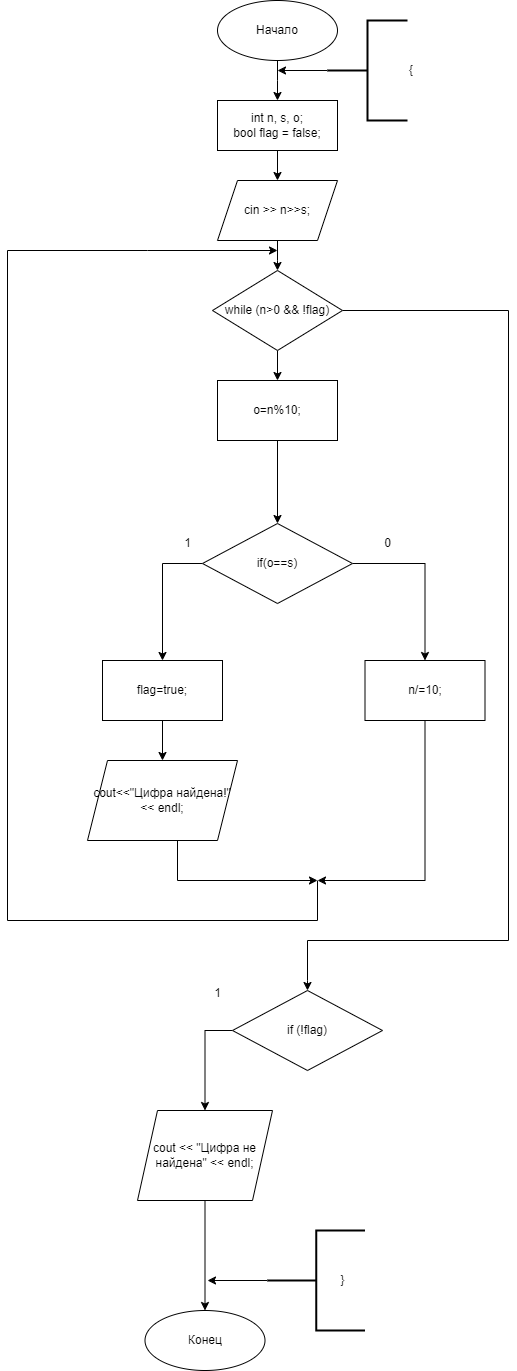

The diagram above was exported from draw.io. Its source (the exported page's mxGraphModel, read from the mxfile embedded in the PNG):
<mxGraphModel dx="1050" dy="725" grid="1" gridSize="10" guides="1" tooltips="1" connect="1" arrows="1" fold="1" page="1" pageScale="1" pageWidth="827" pageHeight="1169" math="0" shadow="0">
  <root>
    <mxCell id="0" />
    <mxCell id="1" parent="0" />
    <mxCell id="MxVB5uM-RIzDyaNLnOSY-3" style="edgeStyle=orthogonalEdgeStyle;rounded=0;orthogonalLoop=1;jettySize=auto;html=1;exitX=0.5;exitY=1;exitDx=0;exitDy=0;entryX=0.5;entryY=0;entryDx=0;entryDy=0;" parent="1" source="MxVB5uM-RIzDyaNLnOSY-1" target="MxVB5uM-RIzDyaNLnOSY-2" edge="1">
      <mxGeometry relative="1" as="geometry">
        <Array as="points">
          <mxPoint x="530" y="90" />
          <mxPoint x="530" y="90" />
        </Array>
      </mxGeometry>
    </mxCell>
    <mxCell id="MxVB5uM-RIzDyaNLnOSY-1" value="Начало" style="ellipse;whiteSpace=wrap;html=1;" parent="1" vertex="1">
      <mxGeometry x="470" y="10" width="120" height="60" as="geometry" />
    </mxCell>
    <mxCell id="MxVB5uM-RIzDyaNLnOSY-9" style="edgeStyle=orthogonalEdgeStyle;rounded=0;orthogonalLoop=1;jettySize=auto;html=1;exitX=0.5;exitY=1;exitDx=0;exitDy=0;entryX=0.5;entryY=0;entryDx=0;entryDy=0;" parent="1" source="MxVB5uM-RIzDyaNLnOSY-2" target="MxVB5uM-RIzDyaNLnOSY-8" edge="1">
      <mxGeometry relative="1" as="geometry" />
    </mxCell>
    <mxCell id="MxVB5uM-RIzDyaNLnOSY-2" value="&lt;div&gt;int n, s, o;&lt;/div&gt;&lt;div&gt;bool flag = false;&lt;/div&gt;" style="rounded=0;whiteSpace=wrap;html=1;" parent="1" vertex="1">
      <mxGeometry x="470" y="110" width="120" height="50" as="geometry" />
    </mxCell>
    <mxCell id="MxVB5uM-RIzDyaNLnOSY-5" style="edgeStyle=orthogonalEdgeStyle;rounded=0;orthogonalLoop=1;jettySize=auto;html=1;exitX=0;exitY=0.5;exitDx=0;exitDy=0;exitPerimeter=0;" parent="1" source="MxVB5uM-RIzDyaNLnOSY-4" edge="1">
      <mxGeometry relative="1" as="geometry">
        <mxPoint x="530" y="80" as="targetPoint" />
      </mxGeometry>
    </mxCell>
    <mxCell id="MxVB5uM-RIzDyaNLnOSY-4" value="{" style="strokeWidth=2;html=1;shape=mxgraph.flowchart.annotation_2;align=left;labelPosition=right;pointerEvents=1;" parent="1" vertex="1">
      <mxGeometry x="580" y="30" width="80" height="100" as="geometry" />
    </mxCell>
    <mxCell id="MxVB5uM-RIzDyaNLnOSY-11" style="edgeStyle=orthogonalEdgeStyle;rounded=0;orthogonalLoop=1;jettySize=auto;html=1;" parent="1" source="MxVB5uM-RIzDyaNLnOSY-8" edge="1">
      <mxGeometry relative="1" as="geometry">
        <mxPoint x="530" y="280" as="targetPoint" />
      </mxGeometry>
    </mxCell>
    <mxCell id="MxVB5uM-RIzDyaNLnOSY-8" value="cin &amp;gt;&amp;gt; n&amp;gt;&amp;gt;s;" style="shape=parallelogram;perimeter=parallelogramPerimeter;whiteSpace=wrap;html=1;fixedSize=1;" parent="1" vertex="1">
      <mxGeometry x="470" y="190" width="120" height="60" as="geometry" />
    </mxCell>
    <mxCell id="MxVB5uM-RIzDyaNLnOSY-43" style="edgeStyle=orthogonalEdgeStyle;rounded=0;orthogonalLoop=1;jettySize=auto;html=1;exitX=0.5;exitY=1;exitDx=0;exitDy=0;entryX=0.5;entryY=0;entryDx=0;entryDy=0;" parent="1" source="MxVB5uM-RIzDyaNLnOSY-41" target="MxVB5uM-RIzDyaNLnOSY-42" edge="1">
      <mxGeometry relative="1" as="geometry" />
    </mxCell>
    <mxCell id="MxVB5uM-RIzDyaNLnOSY-68" style="edgeStyle=orthogonalEdgeStyle;rounded=0;orthogonalLoop=1;jettySize=auto;html=1;exitX=1;exitY=0.5;exitDx=0;exitDy=0;entryX=0.5;entryY=0;entryDx=0;entryDy=0;" parent="1" source="MxVB5uM-RIzDyaNLnOSY-41" target="MxVB5uM-RIzDyaNLnOSY-66" edge="1">
      <mxGeometry relative="1" as="geometry">
        <mxPoint x="560" y="970" as="targetPoint" />
        <Array as="points">
          <mxPoint x="761" y="320" />
          <mxPoint x="761" y="950" />
          <mxPoint x="560" y="950" />
          <mxPoint x="560" y="990" />
        </Array>
      </mxGeometry>
    </mxCell>
    <mxCell id="MxVB5uM-RIzDyaNLnOSY-41" value="while (n&amp;gt;0 &amp;amp;&amp;amp; !flag)" style="rhombus;whiteSpace=wrap;html=1;" parent="1" vertex="1">
      <mxGeometry x="465" y="280" width="130" height="80" as="geometry" />
    </mxCell>
    <mxCell id="MxVB5uM-RIzDyaNLnOSY-44" style="edgeStyle=orthogonalEdgeStyle;rounded=0;orthogonalLoop=1;jettySize=auto;html=1;exitX=0.5;exitY=1;exitDx=0;exitDy=0;entryX=0.5;entryY=0;entryDx=0;entryDy=0;" parent="1" source="MxVB5uM-RIzDyaNLnOSY-42" target="MxVB5uM-RIzDyaNLnOSY-52" edge="1">
      <mxGeometry relative="1" as="geometry">
        <mxPoint x="510" y="550" as="targetPoint" />
        <Array as="points" />
      </mxGeometry>
    </mxCell>
    <mxCell id="MxVB5uM-RIzDyaNLnOSY-42" value="o=n%10;" style="rounded=0;whiteSpace=wrap;html=1;" parent="1" vertex="1">
      <mxGeometry x="470" y="390" width="120" height="60" as="geometry" />
    </mxCell>
    <mxCell id="MxVB5uM-RIzDyaNLnOSY-48" style="edgeStyle=orthogonalEdgeStyle;rounded=0;orthogonalLoop=1;jettySize=auto;html=1;exitX=0.5;exitY=1;exitDx=0;exitDy=0;entryX=0.5;entryY=0;entryDx=0;entryDy=0;" parent="1" source="MxVB5uM-RIzDyaNLnOSY-46" target="MxVB5uM-RIzDyaNLnOSY-47" edge="1">
      <mxGeometry relative="1" as="geometry" />
    </mxCell>
    <mxCell id="MxVB5uM-RIzDyaNLnOSY-46" value="cout &amp;lt;&amp;lt; &quot;Цифра не найдена&quot; &amp;lt;&amp;lt; endl;" style="shape=parallelogram;perimeter=parallelogramPerimeter;whiteSpace=wrap;html=1;fixedSize=1;" parent="1" vertex="1">
      <mxGeometry x="390" y="1120" width="135" height="90" as="geometry" />
    </mxCell>
    <mxCell id="MxVB5uM-RIzDyaNLnOSY-47" value="Конец" style="ellipse;whiteSpace=wrap;html=1;" parent="1" vertex="1">
      <mxGeometry x="397.5" y="1320" width="120" height="60" as="geometry" />
    </mxCell>
    <mxCell id="MxVB5uM-RIzDyaNLnOSY-72" style="edgeStyle=orthogonalEdgeStyle;rounded=0;orthogonalLoop=1;jettySize=auto;html=1;exitX=0;exitY=0.5;exitDx=0;exitDy=0;exitPerimeter=0;" parent="1" source="MxVB5uM-RIzDyaNLnOSY-49" edge="1">
      <mxGeometry relative="1" as="geometry">
        <mxPoint x="460" y="1290" as="targetPoint" />
      </mxGeometry>
    </mxCell>
    <mxCell id="MxVB5uM-RIzDyaNLnOSY-49" value="" style="strokeWidth=2;html=1;shape=mxgraph.flowchart.annotation_2;align=left;labelPosition=right;pointerEvents=1;" parent="1" vertex="1">
      <mxGeometry x="520" y="1240" width="97.5" height="100" as="geometry" />
    </mxCell>
    <mxCell id="MxVB5uM-RIzDyaNLnOSY-51" value="}" style="text;html=1;align=center;verticalAlign=middle;resizable=0;points=[];autosize=1;strokeColor=none;fillColor=none;" parent="1" vertex="1">
      <mxGeometry x="580" y="1275" width="30" height="30" as="geometry" />
    </mxCell>
    <mxCell id="MxVB5uM-RIzDyaNLnOSY-56" style="edgeStyle=orthogonalEdgeStyle;rounded=0;orthogonalLoop=1;jettySize=auto;html=1;exitX=0;exitY=0.5;exitDx=0;exitDy=0;" parent="1" source="MxVB5uM-RIzDyaNLnOSY-52" target="MxVB5uM-RIzDyaNLnOSY-53" edge="1">
      <mxGeometry relative="1" as="geometry" />
    </mxCell>
    <mxCell id="MxVB5uM-RIzDyaNLnOSY-58" style="edgeStyle=orthogonalEdgeStyle;rounded=0;orthogonalLoop=1;jettySize=auto;html=1;exitX=1;exitY=0.5;exitDx=0;exitDy=0;entryX=0.5;entryY=0;entryDx=0;entryDy=0;" parent="1" source="MxVB5uM-RIzDyaNLnOSY-52" target="MxVB5uM-RIzDyaNLnOSY-57" edge="1">
      <mxGeometry relative="1" as="geometry" />
    </mxCell>
    <mxCell id="MxVB5uM-RIzDyaNLnOSY-52" value="if(o==s)" style="rhombus;whiteSpace=wrap;html=1;" parent="1" vertex="1">
      <mxGeometry x="455" y="533" width="150" height="80" as="geometry" />
    </mxCell>
    <mxCell id="MxVB5uM-RIzDyaNLnOSY-55" style="edgeStyle=orthogonalEdgeStyle;rounded=0;orthogonalLoop=1;jettySize=auto;html=1;exitX=0.5;exitY=1;exitDx=0;exitDy=0;entryX=0.5;entryY=0;entryDx=0;entryDy=0;" parent="1" source="MxVB5uM-RIzDyaNLnOSY-53" target="MxVB5uM-RIzDyaNLnOSY-54" edge="1">
      <mxGeometry relative="1" as="geometry" />
    </mxCell>
    <mxCell id="MxVB5uM-RIzDyaNLnOSY-53" value="flag=true;" style="rounded=0;whiteSpace=wrap;html=1;" parent="1" vertex="1">
      <mxGeometry x="355" y="670" width="120" height="60" as="geometry" />
    </mxCell>
    <mxCell id="MxVB5uM-RIzDyaNLnOSY-62" style="edgeStyle=orthogonalEdgeStyle;rounded=0;orthogonalLoop=1;jettySize=auto;html=1;exitX=0.5;exitY=1;exitDx=0;exitDy=0;" parent="1" source="MxVB5uM-RIzDyaNLnOSY-54" edge="1">
      <mxGeometry relative="1" as="geometry">
        <mxPoint x="570" y="890" as="targetPoint" />
        <Array as="points">
          <mxPoint x="430" y="890" />
        </Array>
      </mxGeometry>
    </mxCell>
    <mxCell id="MxVB5uM-RIzDyaNLnOSY-54" value="cout&amp;lt;&amp;lt;&quot;Цифра найдена!&quot; &amp;lt;&amp;lt; endl;" style="shape=parallelogram;perimeter=parallelogramPerimeter;whiteSpace=wrap;html=1;fixedSize=1;" parent="1" vertex="1">
      <mxGeometry x="340" y="770" width="150" height="80" as="geometry" />
    </mxCell>
    <mxCell id="MxVB5uM-RIzDyaNLnOSY-61" style="edgeStyle=orthogonalEdgeStyle;rounded=0;orthogonalLoop=1;jettySize=auto;html=1;exitX=0.5;exitY=1;exitDx=0;exitDy=0;" parent="1" source="MxVB5uM-RIzDyaNLnOSY-57" edge="1">
      <mxGeometry relative="1" as="geometry">
        <mxPoint x="570" y="890" as="targetPoint" />
        <Array as="points">
          <mxPoint x="678" y="890" />
        </Array>
      </mxGeometry>
    </mxCell>
    <mxCell id="MxVB5uM-RIzDyaNLnOSY-57" value="n/=10;" style="rounded=0;whiteSpace=wrap;html=1;" parent="1" vertex="1">
      <mxGeometry x="617.5" y="670" width="120" height="60" as="geometry" />
    </mxCell>
    <mxCell id="MxVB5uM-RIzDyaNLnOSY-59" value="0" style="text;html=1;align=center;verticalAlign=middle;resizable=0;points=[];autosize=1;strokeColor=none;fillColor=none;" parent="1" vertex="1">
      <mxGeometry x="625" y="538" width="30" height="30" as="geometry" />
    </mxCell>
    <mxCell id="MxVB5uM-RIzDyaNLnOSY-63" value="1" style="text;html=1;align=center;verticalAlign=middle;resizable=0;points=[];autosize=1;strokeColor=none;fillColor=none;" parent="1" vertex="1">
      <mxGeometry x="425" y="538" width="30" height="30" as="geometry" />
    </mxCell>
    <mxCell id="MxVB5uM-RIzDyaNLnOSY-64" value="" style="endArrow=classic;html=1;rounded=0;" parent="1" edge="1">
      <mxGeometry width="50" height="50" relative="1" as="geometry">
        <mxPoint x="570" y="890" as="sourcePoint" />
        <mxPoint x="530" y="260" as="targetPoint" />
        <Array as="points">
          <mxPoint x="570" y="930" />
          <mxPoint x="260" y="930" />
          <mxPoint x="260" y="260" />
          <mxPoint x="400" y="260" />
        </Array>
      </mxGeometry>
    </mxCell>
    <mxCell id="MxVB5uM-RIzDyaNLnOSY-69" style="edgeStyle=orthogonalEdgeStyle;rounded=0;orthogonalLoop=1;jettySize=auto;html=1;exitX=0;exitY=0.5;exitDx=0;exitDy=0;entryX=0.5;entryY=0;entryDx=0;entryDy=0;" parent="1" source="MxVB5uM-RIzDyaNLnOSY-66" target="MxVB5uM-RIzDyaNLnOSY-46" edge="1">
      <mxGeometry relative="1" as="geometry" />
    </mxCell>
    <mxCell id="MxVB5uM-RIzDyaNLnOSY-66" value="if (!flag)" style="rhombus;whiteSpace=wrap;html=1;" parent="1" vertex="1">
      <mxGeometry x="485" y="1000" width="150" height="80" as="geometry" />
    </mxCell>
    <mxCell id="MxVB5uM-RIzDyaNLnOSY-70" value="1" style="text;html=1;align=center;verticalAlign=middle;resizable=0;points=[];autosize=1;strokeColor=none;fillColor=none;" parent="1" vertex="1">
      <mxGeometry x="455" y="988" width="30" height="30" as="geometry" />
    </mxCell>
  </root>
</mxGraphModel>